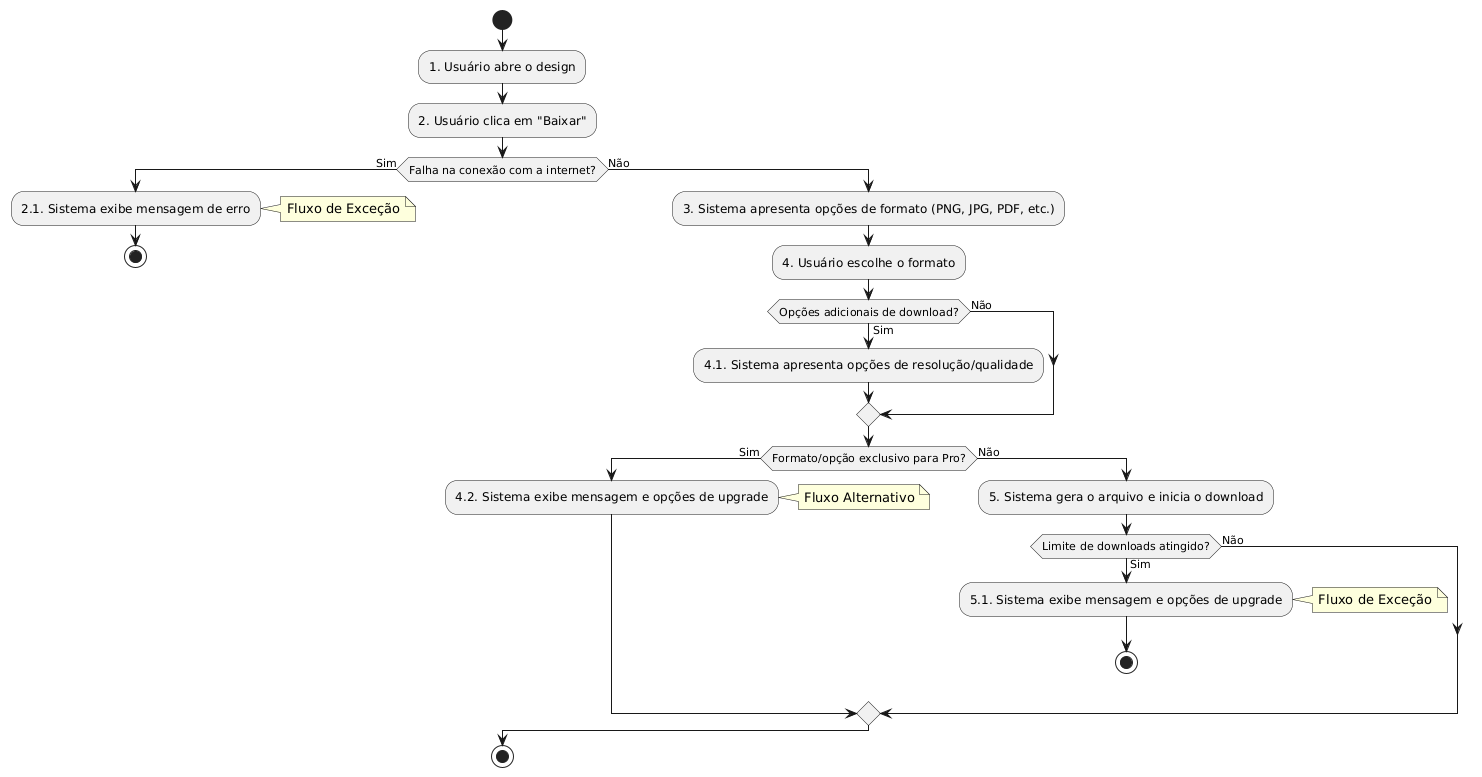

The diagram above was rendered by PlantUML. Its source (embedded in the PNG):
@startuml
start
:1. Usuário abre o design;
:2. Usuário clica em "Baixar";

if (Falha na conexão com a internet?) then (Sim)
  :2.1. Sistema exibe mensagem de erro;
  note right: Fluxo de Exceção
  stop
else (Não)
  :3. Sistema apresenta opções de formato (PNG, JPG, PDF, etc.);
  :4. Usuário escolhe o formato;

  if (Opções adicionais de download?) then (Sim)
    :4.1. Sistema apresenta opções de resolução/qualidade;
  else (Não)
  endif

  if (Formato/opção exclusivo para Pro?) then (Sim)
    :4.2. Sistema exibe mensagem e opções de upgrade;
    note right: Fluxo Alternativo
  else (Não)
    :5. Sistema gera o arquivo e inicia o download;

    if (Limite de downloads atingido?) then (Sim)
      :5.1. Sistema exibe mensagem e opções de upgrade;
      note right: Fluxo de Exceção
      stop
    else (Não)
    endif
  endif
endif
stop
@enduml